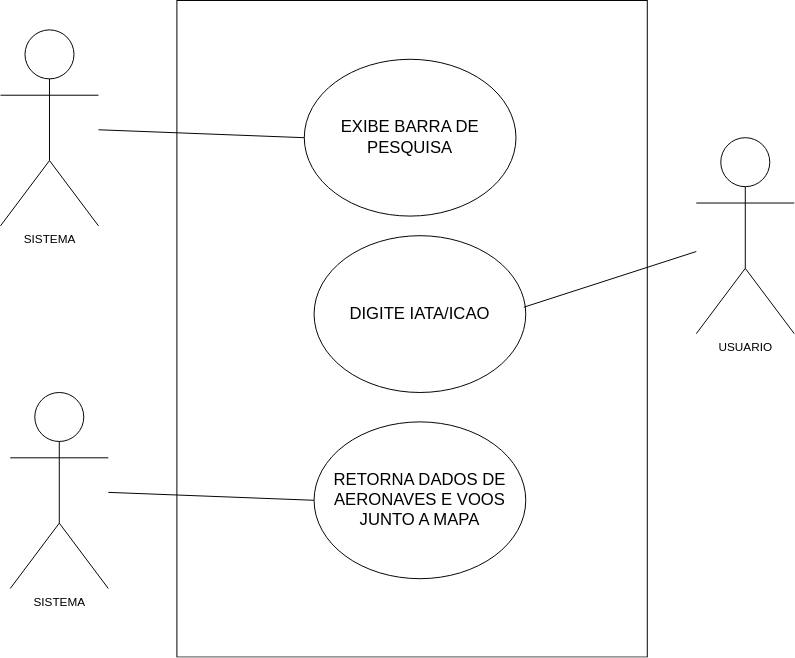

The diagram above was exported from draw.io. Its source (the exported page's mxGraphModel, read from the mxfile embedded in the PNG):
<mxGraphModel dx="1434" dy="754" grid="1" gridSize="10" guides="1" tooltips="1" connect="1" arrows="1" fold="1" page="1" pageScale="1" pageWidth="827" pageHeight="1169" math="0" shadow="0">
  <root>
    <mxCell id="0" />
    <mxCell id="1" parent="0" />
    <mxCell id="txnsOqkngh3wcBbQzS0E-11" value="" style="rounded=0;whiteSpace=wrap;html=1;" vertex="1" parent="1">
      <mxGeometry x="240" y="80" width="480" height="670" as="geometry" />
    </mxCell>
    <mxCell id="txnsOqkngh3wcBbQzS0E-1" value="SISTEMA" style="shape=umlActor;verticalLabelPosition=bottom;verticalAlign=top;html=1;" vertex="1" parent="1">
      <mxGeometry x="60" y="110" width="100" height="200" as="geometry" />
    </mxCell>
    <mxCell id="txnsOqkngh3wcBbQzS0E-6" value="EXIBE BARRA DE PESQUISA" style="ellipse;whiteSpace=wrap;html=1;fontSize=17;" vertex="1" parent="1">
      <mxGeometry x="370" y="140" width="216" height="160" as="geometry" />
    </mxCell>
    <mxCell id="txnsOqkngh3wcBbQzS0E-7" value="" style="endArrow=none;html=1;rounded=0;exitX=0;exitY=0.5;exitDx=0;exitDy=0;" edge="1" parent="1" source="txnsOqkngh3wcBbQzS0E-6" target="txnsOqkngh3wcBbQzS0E-1">
      <mxGeometry width="50" height="50" relative="1" as="geometry">
        <mxPoint x="410" y="610" as="sourcePoint" />
        <mxPoint x="770" y="345" as="targetPoint" />
      </mxGeometry>
    </mxCell>
    <mxCell id="txnsOqkngh3wcBbQzS0E-12" value="USUARIO" style="shape=umlActor;verticalLabelPosition=bottom;verticalAlign=top;html=1;" vertex="1" parent="1">
      <mxGeometry x="770" y="220" width="100" height="200" as="geometry" />
    </mxCell>
    <mxCell id="txnsOqkngh3wcBbQzS0E-13" value="DIGITE IATA/ICAO" style="ellipse;whiteSpace=wrap;html=1;fontSize=17;" vertex="1" parent="1">
      <mxGeometry x="380" y="320" width="216" height="160" as="geometry" />
    </mxCell>
    <mxCell id="txnsOqkngh3wcBbQzS0E-14" value="" style="endArrow=none;html=1;rounded=0;exitX=0.991;exitY=0.456;exitDx=0;exitDy=0;exitPerimeter=0;" edge="1" parent="1" source="txnsOqkngh3wcBbQzS0E-13" target="txnsOqkngh3wcBbQzS0E-12">
      <mxGeometry width="50" height="50" relative="1" as="geometry">
        <mxPoint x="410" y="600" as="sourcePoint" />
        <mxPoint x="460" y="550" as="targetPoint" />
      </mxGeometry>
    </mxCell>
    <mxCell id="txnsOqkngh3wcBbQzS0E-25" value="SISTEMA" style="shape=umlActor;verticalLabelPosition=bottom;verticalAlign=top;html=1;" vertex="1" parent="1">
      <mxGeometry x="70" y="480" width="100" height="200" as="geometry" />
    </mxCell>
    <mxCell id="txnsOqkngh3wcBbQzS0E-26" value="RETORNA DADOS DE AERONAVES E VOOS JUNTO A MAPA" style="ellipse;whiteSpace=wrap;html=1;fontSize=17;" vertex="1" parent="1">
      <mxGeometry x="380" y="510" width="216" height="160" as="geometry" />
    </mxCell>
    <mxCell id="txnsOqkngh3wcBbQzS0E-27" value="" style="endArrow=none;html=1;rounded=0;exitX=0;exitY=0.5;exitDx=0;exitDy=0;" edge="1" parent="1" source="txnsOqkngh3wcBbQzS0E-26" target="txnsOqkngh3wcBbQzS0E-25">
      <mxGeometry width="50" height="50" relative="1" as="geometry">
        <mxPoint x="420" y="980" as="sourcePoint" />
        <mxPoint x="780" y="715" as="targetPoint" />
      </mxGeometry>
    </mxCell>
  </root>
</mxGraphModel>